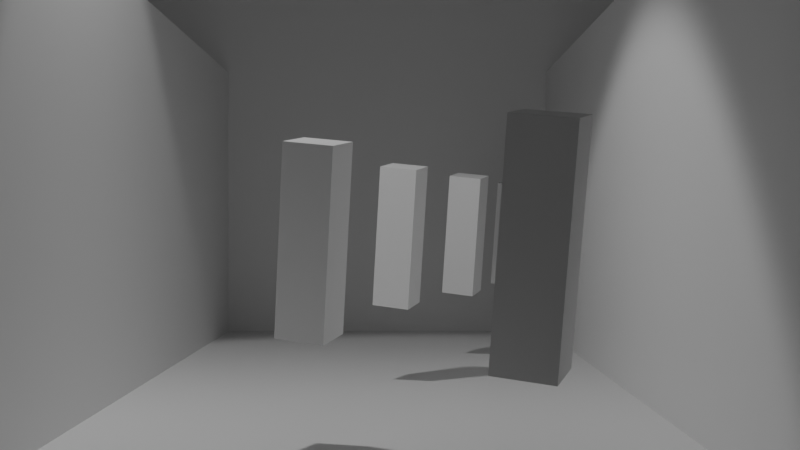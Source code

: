 # Source: 1.blend  (saved by Blender 3.5.10; exported with 4.5.12 LTS)
import bpy
from mathutils import Matrix  # noqa: F401  (used for matrix-valued properties, if any)

bpy.ops.wm.read_factory_settings(use_empty=True)
scene = bpy.context.scene
scene.name = 'Scene'

# ---- collections
col_collection = bpy.data.collections.new('Collection'); scene.collection.children.link(col_collection)

# ---- materials (node trees are filled in below, after node groups)
mat_material = bpy.data.materials.new('Material')
mat_material.alpha_threshold = 0.0
mat_material.use_transparent_shadow = False
mat_material.roughness = 0.5
mat_material.line_color = (0.0, 0.0, 0.0, 1.0)

# ---- material node trees
mat_material.use_nodes = True; mat_material.node_tree.nodes.clear()
_N = mat_material.node_tree.nodes; _L = mat_material.node_tree.links
n0 = _N.new('ShaderNodeOutputMaterial'); n0.name = 'Material Output'; n0.location = (300, 300)
n1 = _N.new('ShaderNodeBsdfPrincipled'); n1.name = 'Principled BSDF'; n1.location = (10, 300)
n1.distribution = 'GGX'
n1.subsurface_method = 'RANDOM_WALK_SKIN'
n1.inputs[3].default_value = 1.45
n1.inputs[27].default_value = (0.0, 0.0, 0.0, 1.0)
n1.inputs[28].default_value = 1.0
_L.new(n1.outputs[0], n0.inputs[0])
n0.is_active_output = True

# ---- world
world_world = bpy.data.worlds.new('World'); scene.world = world_world
world_world.use_nodes = True; world_world.node_tree.nodes.clear()
_N = world_world.node_tree.nodes; _L = world_world.node_tree.links
n0 = _N.new('ShaderNodeOutputWorld'); n0.name = 'World Output'; n0.location = (300, 300)
n1 = _N.new('ShaderNodeBackground'); n1.name = 'Background'; n1.location = (10, 300)
n1.inputs[0].default_value = (0.05088, 0.05088, 0.05088, 1.0)
_L.new(n1.outputs[0], n0.inputs[0])
n0.is_active_output = True
world_world.color = (0.05088, 0.05088, 0.05088)
world_world.use_sun_shadow = False
world_world.sun_shadow_jitter_overblur = 0.0

# ---- cameras
cam_camera = bpy.data.cameras.new('Camera')
cam_camera.lens = 53.8
cam_camera.lens_unit = 'FOV'

# ---- lights
light_spot = bpy.data.lights.new('Spot', 'SPOT')
light_spot.transmission_factor = 0.0
light_spot.energy = 1000.0
light_spot.shadow_soft_size = 0.25
light_spot.shadow_maximum_resolution = 0.006
light_spot.use_absolute_resolution = True
light_spot.spot_blend = 0.2134
light_spot.spot_size = 1.396

# ---- meshes
me_cube = bpy.data.meshes.new('Cube')
me_cube.from_pydata([(1.0, 1.0, 1.0), (1.0, 1.0, -1.0), (1.0, -1.0, 1.0), (1.0, -1.0, -1.0), (-1.0, 1.0, 1.0), (-1.0, 1.0, -1.0), (-1.0, -1.0, 1.0), (-1.0, -1.0, -1.0)], [], [(0, 4, 6, 2), (3, 2, 6, 7), (7, 6, 4, 5), (5, 1, 3, 7), (1, 0, 2, 3), (5, 4, 0, 1)])
_uv = me_cube.uv_layers.new(name='UVMap')
_uv.uv.foreach_set('vector', [0.625, 0.5, 0.875, 0.5, 0.875, 0.75, 0.625, 0.75, 0.375, 0.75, 0.625, 0.75, 0.625, 1.0, 0.375, 1.0, 0.375, 0.0, 0.625, 0.0, 0.625, 0.25, 0.375, 0.25, 0.125, 0.5, 0.375, 0.5, 0.375, 0.75, 0.125, 0.75, 0.375, 0.5, 0.625, 0.5, 0.625, 0.75, 0.375, 0.75, 0.375, 0.25, 0.625, 0.25, 0.625, 0.5, 0.375, 0.5])
me_cube.materials.append(mat_material)
me_cube.use_mirror_vertex_groups = False
me_cube.update()
me_cube_002 = bpy.data.meshes.new('Cube.002')
me_cube_002.from_pydata([(1.0, 1.0, 1.0), (1.0, 1.0, -1.0), (1.0, -1.0, 1.0), (1.0, -1.0, -1.0), (-1.0, 1.0, 1.0), (-1.0, 1.0, -1.0), (-1.0, -1.0, 1.0), (-1.0, -1.0, -1.0)], [], [(0, 4, 6, 2), (3, 2, 6, 7), (7, 6, 4, 5), (5, 1, 3, 7), (1, 0, 2, 3), (5, 4, 0, 1)])
_uv = me_cube_002.uv_layers.new(name='UVMap')
_uv.uv.foreach_set('vector', [0.625, 0.5, 0.875, 0.5, 0.875, 0.75, 0.625, 0.75, 0.375, 0.75, 0.625, 0.75, 0.625, 1.0, 0.375, 1.0, 0.375, 0.0, 0.625, 0.0, 0.625, 0.25, 0.375, 0.25, 0.125, 0.5, 0.375, 0.5, 0.375, 0.75, 0.125, 0.75, 0.375, 0.5, 0.625, 0.5, 0.625, 0.75, 0.375, 0.75, 0.375, 0.25, 0.625, 0.25, 0.625, 0.5, 0.375, 0.5])
me_cube_002.materials.append(mat_material)
me_cube_002.use_mirror_vertex_groups = False
me_cube_002.update()
me_cube_001 = bpy.data.meshes.new('Cube.001')
me_cube_001.from_pydata([(1.0, 1.0, 1.0), (1.0, 1.0, -1.0), (1.0, -1.0, 1.0), (1.0, -1.0, -1.0), (-1.0, 1.0, 1.0), (-1.0, 1.0, -1.0), (-1.0, -1.0, 1.0), (-1.0, -1.0, -1.0)], [], [(0, 4, 6, 2), (3, 2, 6, 7), (7, 6, 4, 5), (5, 1, 3, 7), (1, 0, 2, 3), (5, 4, 0, 1)])
_uv = me_cube_001.uv_layers.new(name='UVMap')
_uv.uv.foreach_set('vector', [0.625, 0.5, 0.875, 0.5, 0.875, 0.75, 0.625, 0.75, 0.375, 0.75, 0.625, 0.75, 0.625, 1.0, 0.375, 1.0, 0.375, 0.0, 0.625, 0.0, 0.625, 0.25, 0.375, 0.25, 0.125, 0.5, 0.375, 0.5, 0.375, 0.75, 0.125, 0.75, 0.375, 0.5, 0.625, 0.5, 0.625, 0.75, 0.375, 0.75, 0.375, 0.25, 0.625, 0.25, 0.625, 0.5, 0.375, 0.5])
me_cube_001.materials.append(mat_material)
me_cube_001.use_mirror_vertex_groups = False
me_cube_001.update()
me_cube_003 = bpy.data.meshes.new('Cube.003')
me_cube_003.from_pydata([(1.0, 1.0, 1.0), (1.0, 1.0, -1.0), (1.0, -1.0, 1.0), (1.0, -1.0, -1.0), (-1.0, 1.0, 1.0), (-1.0, 1.0, -1.0), (-1.0, -1.0, 1.0), (-1.0, -1.0, -1.0)], [], [(0, 4, 6, 2), (3, 2, 6, 7), (7, 6, 4, 5), (5, 1, 3, 7), (1, 0, 2, 3), (5, 4, 0, 1)])
_uv = me_cube_003.uv_layers.new(name='UVMap')
_uv.uv.foreach_set('vector', [0.625, 0.5, 0.875, 0.5, 0.875, 0.75, 0.625, 0.75, 0.375, 0.75, 0.625, 0.75, 0.625, 1.0, 0.375, 1.0, 0.375, 0.0, 0.625, 0.0, 0.625, 0.25, 0.375, 0.25, 0.125, 0.5, 0.375, 0.5, 0.375, 0.75, 0.125, 0.75, 0.375, 0.5, 0.625, 0.5, 0.625, 0.75, 0.375, 0.75, 0.375, 0.25, 0.625, 0.25, 0.625, 0.5, 0.375, 0.5])
me_cube_003.materials.append(mat_material)
me_cube_003.use_mirror_vertex_groups = False
me_cube_003.update()
me_cube_005 = bpy.data.meshes.new('Cube.005')
me_cube_005.from_pydata([(1.0, 1.0, 1.0), (1.0, 1.0, -1.0), (1.0, -1.0, 1.0), (1.0, -1.0, -1.0), (-1.0, 1.0, 1.0), (-1.0, 1.0, -1.0), (-1.0, -1.0, 1.0), (-1.0, -1.0, -1.0)], [], [(0, 4, 6, 2), (3, 2, 6, 7), (7, 6, 4, 5), (5, 1, 3, 7), (1, 0, 2, 3), (5, 4, 0, 1)])
_uv = me_cube_005.uv_layers.new(name='UVMap')
_uv.uv.foreach_set('vector', [0.625, 0.5, 0.875, 0.5, 0.875, 0.75, 0.625, 0.75, 0.375, 0.75, 0.625, 0.75, 0.625, 1.0, 0.375, 1.0, 0.375, 0.0, 0.625, 0.0, 0.625, 0.25, 0.375, 0.25, 0.125, 0.5, 0.375, 0.5, 0.375, 0.75, 0.125, 0.75, 0.375, 0.5, 0.625, 0.5, 0.625, 0.75, 0.375, 0.75, 0.375, 0.25, 0.625, 0.25, 0.625, 0.5, 0.375, 0.5])
me_cube_005.materials.append(mat_material)
me_cube_005.use_mirror_vertex_groups = False
me_cube_005.update()
me_cube_004 = bpy.data.meshes.new('Cube.004')
me_cube_004.from_pydata([(1.0, 1.0, 1.0), (1.0, 1.0, -1.0), (1.0, -1.0, 1.0), (1.0, -1.0, -1.0), (-1.0, 1.0, 1.0), (-1.0, 1.0, -1.0), (-1.0, -1.0, 1.0), (-1.0, -1.0, -1.0)], [], [(0, 4, 6, 2), (3, 2, 6, 7), (7, 6, 4, 5), (5, 1, 3, 7), (1, 0, 2, 3), (5, 4, 0, 1)])
_uv = me_cube_004.uv_layers.new(name='UVMap')
_uv.uv.foreach_set('vector', [0.625, 0.5, 0.875, 0.5, 0.875, 0.75, 0.625, 0.75, 0.375, 0.75, 0.625, 0.75, 0.625, 1.0, 0.375, 1.0, 0.375, 0.0, 0.625, 0.0, 0.625, 0.25, 0.375, 0.25, 0.125, 0.5, 0.375, 0.5, 0.375, 0.75, 0.125, 0.75, 0.375, 0.5, 0.625, 0.5, 0.625, 0.75, 0.375, 0.75, 0.375, 0.25, 0.625, 0.25, 0.625, 0.5, 0.375, 0.5])
me_cube_004.materials.append(mat_material)
me_cube_004.use_mirror_vertex_groups = False
me_cube_004.update()
me_cube_006 = bpy.data.meshes.new('Cube.006')
me_cube_006.from_pydata([(1.0, 1.0, 1.0), (1.0, 1.0, -1.0), (1.0, -1.0, 1.0), (1.0, -1.0, -1.0), (-1.0, 1.0, 1.0), (-1.0, 1.0, -1.0), (-1.0, -1.0, 1.0), (-1.0, -1.0, -1.0)], [], [(0, 4, 6, 2), (3, 2, 6, 7), (7, 6, 4, 5), (5, 1, 3, 7), (1, 0, 2, 3), (5, 4, 0, 1)])
_uv = me_cube_006.uv_layers.new(name='UVMap')
_uv.uv.foreach_set('vector', [0.625, 0.5, 0.875, 0.5, 0.875, 0.75, 0.625, 0.75, 0.375, 0.75, 0.625, 0.75, 0.625, 1.0, 0.375, 1.0, 0.375, 0.0, 0.625, 0.0, 0.625, 0.25, 0.375, 0.25, 0.125, 0.5, 0.375, 0.5, 0.375, 0.75, 0.125, 0.75, 0.375, 0.5, 0.625, 0.5, 0.625, 0.75, 0.375, 0.75, 0.375, 0.25, 0.625, 0.25, 0.625, 0.5, 0.375, 0.5])
me_cube_006.materials.append(mat_material)
me_cube_006.use_mirror_vertex_groups = False
me_cube_006.update()
me_cube_007 = bpy.data.meshes.new('Cube.007')
me_cube_007.from_pydata([(1.0, 1.0, 1.0), (1.0, 1.0, -1.0), (1.0, -1.0, 1.0), (1.0, -1.0, -1.0), (-1.0, 1.0, 1.0), (-1.0, 1.0, -1.0), (-1.0, -1.0, 1.0), (-1.0, -1.0, -1.0)], [], [(0, 4, 6, 2), (3, 2, 6, 7), (7, 6, 4, 5), (5, 1, 3, 7), (1, 0, 2, 3), (5, 4, 0, 1)])
_uv = me_cube_007.uv_layers.new(name='UVMap')
_uv.uv.foreach_set('vector', [0.625, 0.5, 0.875, 0.5, 0.875, 0.75, 0.625, 0.75, 0.375, 0.75, 0.625, 0.75, 0.625, 1.0, 0.375, 1.0, 0.375, 0.0, 0.625, 0.0, 0.625, 0.25, 0.375, 0.25, 0.125, 0.5, 0.375, 0.5, 0.375, 0.75, 0.125, 0.75, 0.375, 0.5, 0.625, 0.5, 0.625, 0.75, 0.375, 0.75, 0.375, 0.25, 0.625, 0.25, 0.625, 0.5, 0.375, 0.5])
me_cube_007.materials.append(mat_material)
me_cube_007.use_mirror_vertex_groups = False
me_cube_007.update()
me_cube_008 = bpy.data.meshes.new('Cube.008')
me_cube_008.from_pydata([(1.0, 1.0, 1.0), (1.0, 1.0, -1.0), (1.0, -1.0, 1.0), (1.0, -1.0, -1.0), (-1.0, 1.0, 1.0), (-1.0, 1.0, -1.0), (-1.0, -1.0, 1.0), (-1.0, -1.0, -1.0)], [], [(0, 4, 6, 2), (3, 2, 6, 7), (7, 6, 4, 5), (5, 1, 3, 7), (1, 0, 2, 3), (5, 4, 0, 1)])
_uv = me_cube_008.uv_layers.new(name='UVMap')
_uv.uv.foreach_set('vector', [0.625, 0.5, 0.875, 0.5, 0.875, 0.75, 0.625, 0.75, 0.375, 0.75, 0.625, 0.75, 0.625, 1.0, 0.375, 1.0, 0.375, 0.0, 0.625, 0.0, 0.625, 0.25, 0.375, 0.25, 0.125, 0.5, 0.375, 0.5, 0.375, 0.75, 0.125, 0.75, 0.375, 0.5, 0.625, 0.5, 0.625, 0.75, 0.375, 0.75, 0.375, 0.25, 0.625, 0.25, 0.625, 0.5, 0.375, 0.5])
me_cube_008.materials.append(mat_material)
me_cube_008.use_mirror_vertex_groups = False
me_cube_008.update()

# ---- objects
ob_cube = bpy.data.objects.new('Cube', me_cube)
ob_flooor = bpy.data.objects.new('Flooor', me_cube_002)
ob_spot = bpy.data.objects.new('Spot', light_spot)
ob_camera = bpy.data.objects.new('Camera', cam_camera)
ob_flooor_001 = bpy.data.objects.new('Flooor.001', me_cube_001)
ob_flooor_002 = bpy.data.objects.new('Flooor.002', me_cube_003)
ob_flooor_003 = bpy.data.objects.new('Flooor.003', me_cube_005)
ob_cameracontainer = bpy.data.objects.new('CameraContainer', None)
ob_cube_001 = bpy.data.objects.new('Cube.001', me_cube_004)
ob_cube_002 = bpy.data.objects.new('Cube.002', me_cube_006)
ob_cube_003 = bpy.data.objects.new('Cube.003', me_cube_007)
ob_cube_004 = bpy.data.objects.new('Cube.004', me_cube_008)
ob_empty = bpy.data.objects.new('Empty', None)
ob_empty_001 = bpy.data.objects.new('Empty.001', None)

# ---- transforms, parenting, visibility, modifiers, constraints
ob_cube.location = (0.003208, 0.07087, 2.183)
ob_cube.rotation_euler = (0.1389, 0.1079, -0.3179)
ob_cube.scale = (0.2508, 0.251, 0.9373)
ob_cube.lock_rotations_4d = False
ob_cube.empty_display_type = 'ARROWS'
ob_cube.lineart.crease_threshold = 0.0
ob_flooor.location = (0.0, -4.13, 0.0)
ob_flooor.scale = (5.393, 12.36, 0.1903)
ob_flooor.lock_rotations_4d = False
ob_flooor.empty_display_type = 'ARROWS'
ob_flooor.lineart.crease_threshold = 0.0
ob_spot.location = (-2.513, -3.747, 9.48)
ob_spot.rotation_euler = (0.1392, -0.2323, 0.274)
ob_spot.scale = (1.116, 1.116, 1.116)
ob_camera.parent = ob_cameracontainer
ob_camera.location = (0.0, 3.725e-07, 0.0)
ob_camera.rotation_euler = (1.571, -0.0, 0.0)
ob_flooor_001.location = (3.114, -4.13, 0.0)
ob_flooor_001.rotation_euler = (4.163e-17, 1.571, 0.0)
ob_flooor_001.scale = (5.393, 12.36, 0.1903)
ob_flooor_001.lock_rotations_4d = False
ob_flooor_001.empty_display_type = 'ARROWS'
ob_flooor_001.lineart.crease_threshold = 0.0
ob_flooor_002.location = (-3.636, -4.13, 0.0)
ob_flooor_002.rotation_euler = (4.163e-17, 1.571, 0.0)
ob_flooor_002.scale = (5.393, 12.36, 0.1903)
ob_flooor_002.lock_rotations_4d = False
ob_flooor_002.empty_display_type = 'ARROWS'
ob_flooor_002.lineart.crease_threshold = 0.0
ob_flooor_003.location = (-6.105e-08, 8.194, 3.582e-07)
ob_flooor_003.rotation_euler = (1.571, 1.118e-08, 7.451e-09)
ob_flooor_003.scale = (5.393, 12.36, 0.1903)
ob_flooor_003.lock_rotations_4d = False
ob_flooor_003.empty_display_type = 'ARROWS'
ob_flooor_003.lineart.crease_threshold = 0.0
ob_cameracontainer.location = (0.0, -16.0, 2.324)
ob_cube_001.location = (-0.8178, -4.691, 2.183)
ob_cube_001.rotation_euler = (0.1389, 0.1079, -0.3179)
ob_cube_001.scale = (0.2508, 0.251, 0.9373)
ob_cube_001.lock_rotations_4d = False
ob_cube_001.empty_display_type = 'ARROWS'
ob_cube_001.lineart.crease_threshold = 0.0
ob_cube_002.location = (0.9986, -7.499, 2.183)
ob_cube_002.rotation_euler = (0.1389, 0.1079, -0.3179)
ob_cube_002.scale = (0.2508, 0.251, 0.9373)
ob_cube_002.lock_rotations_4d = False
ob_cube_002.empty_display_type = 'ARROWS'
ob_cube_002.lineart.crease_threshold = 0.0
ob_cube_003.location = (1.044, 3.085, 2.183)
ob_cube_003.rotation_euler = (0.1389, 0.1079, -0.3179)
ob_cube_003.scale = (0.2508, 0.251, 0.9373)
ob_cube_003.lock_rotations_4d = False
ob_cube_003.empty_display_type = 'ARROWS'
ob_cube_003.lineart.crease_threshold = 0.0
ob_cube_004.location = (2.048, 6.098, 2.183)
ob_cube_004.rotation_euler = (0.1389, 0.1079, -0.3179)
ob_cube_004.scale = (0.2508, 0.251, 0.9373)
ob_cube_004.lock_rotations_4d = False
ob_cube_004.empty_display_type = 'ARROWS'
ob_cube_004.lineart.crease_threshold = 0.0
ob_empty.location = (0.4693, -2.871, 2.114)
ob_empty_001.location = (-0.5753, 2.018, 3.073)

# ---- collection membership
col_collection.objects.link(ob_cube)
col_collection.objects.link(ob_flooor)
col_collection.objects.link(ob_spot)
col_collection.objects.link(ob_camera)
col_collection.objects.link(ob_flooor_001)
col_collection.objects.link(ob_flooor_002)
col_collection.objects.link(ob_flooor_003)
col_collection.objects.link(ob_cameracontainer)
col_collection.objects.link(ob_cube_001)
col_collection.objects.link(ob_cube_002)
col_collection.objects.link(ob_cube_003)
col_collection.objects.link(ob_cube_004)
col_collection.objects.link(ob_empty)
col_collection.objects.link(ob_empty_001)

# ---- scene / render settings (as saved in the file)
scene.camera = ob_camera
scene.frame_start = 1; scene.frame_end = 250; scene.frame_set(1)
scene.render.engine = 'BLENDER_EEVEE_NEXT'
scene.cycles.sampling_pattern = 'TABULATED_SOBOL'
scene.cycles.use_light_tree = False
scene.view_settings.view_transform = 'Filmic'
bpy.context.view_layer.update()
